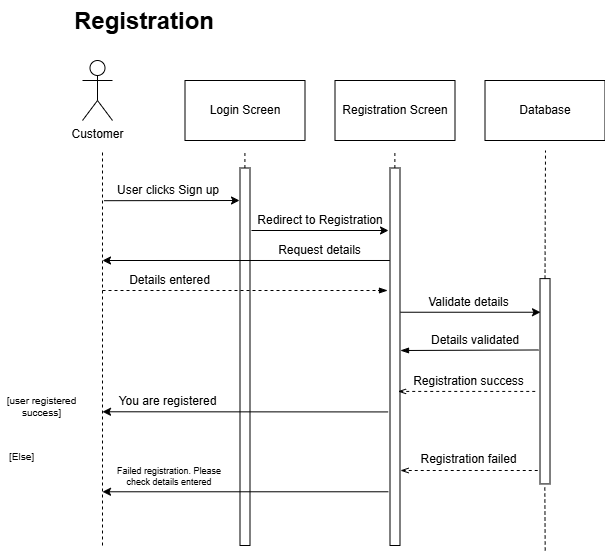

The diagram above was exported from draw.io. Its source (the exported page's mxGraphModel, read from the mxfile embedded in the PNG):
<mxGraphModel dx="1444" dy="811" grid="1" gridSize="10" guides="1" tooltips="1" connect="1" arrows="1" fold="1" page="1" pageScale="1" pageWidth="850" pageHeight="1100" math="0" shadow="0">
  <root>
    <mxCell id="0" />
    <mxCell id="1" parent="0" />
    <mxCell id="Prkp12l16GW-o9txxCFx-189" value="Customer" style="shape=umlActor;verticalLabelPosition=bottom;verticalAlign=top;html=1;outlineConnect=0;" vertex="1" parent="1">
      <mxGeometry x="860" y="680" width="30" height="60" as="geometry" />
    </mxCell>
    <mxCell id="Prkp12l16GW-o9txxCFx-190" value="Database" style="rounded=0;whiteSpace=wrap;html=1;" vertex="1" parent="1">
      <mxGeometry x="1262.5" y="700" width="120" height="60" as="geometry" />
    </mxCell>
    <mxCell id="Prkp12l16GW-o9txxCFx-191" value="" style="rounded=0;whiteSpace=wrap;html=1;rotation=90;" vertex="1" parent="1">
      <mxGeometry x="833.75" y="971.25" width="377.5" height="10" as="geometry" />
    </mxCell>
    <mxCell id="Prkp12l16GW-o9txxCFx-192" value="" style="rounded=0;whiteSpace=wrap;html=1;rotation=90;" vertex="1" parent="1">
      <mxGeometry x="983.75" y="971.25" width="377.5" height="10" as="geometry" />
    </mxCell>
    <mxCell id="Prkp12l16GW-o9txxCFx-193" value="" style="endArrow=classic;html=1;rounded=0;exitX=0.116;exitY=-0.146;exitDx=0;exitDy=0;exitPerimeter=0;" edge="1" parent="1">
      <mxGeometry width="50" height="50" relative="1" as="geometry">
        <mxPoint x="881.4599999999998" y="820.2028800000003" as="sourcePoint" />
        <mxPoint x="1017" y="820" as="targetPoint" />
      </mxGeometry>
    </mxCell>
    <mxCell id="Prkp12l16GW-o9txxCFx-194" value="User clicks Sign up" style="text;html=1;align=center;verticalAlign=middle;whiteSpace=wrap;rounded=0;" vertex="1" parent="1">
      <mxGeometry x="890" y="800" width="112" height="20" as="geometry" />
    </mxCell>
    <mxCell id="Prkp12l16GW-o9txxCFx-195" value="" style="endArrow=classic;html=1;rounded=0;exitX=0.139;exitY=0.038;exitDx=0;exitDy=0;exitPerimeter=0;entryX=0.138;entryY=1.013;entryDx=0;entryDy=0;entryPerimeter=0;" edge="1" parent="1">
      <mxGeometry width="50" height="50" relative="1" as="geometry">
        <mxPoint x="1029" y="850" as="sourcePoint" />
        <mxPoint x="1166" y="850" as="targetPoint" />
      </mxGeometry>
    </mxCell>
    <mxCell id="Prkp12l16GW-o9txxCFx-196" value="Registration Screen" style="rounded=0;whiteSpace=wrap;html=1;" vertex="1" parent="1">
      <mxGeometry x="1112.5" y="700" width="120" height="60" as="geometry" />
    </mxCell>
    <mxCell id="Prkp12l16GW-o9txxCFx-197" value="Login Screen" style="rounded=0;whiteSpace=wrap;html=1;" vertex="1" parent="1">
      <mxGeometry x="962.5" y="700" width="120" height="60" as="geometry" />
    </mxCell>
    <mxCell id="Prkp12l16GW-o9txxCFx-198" value="Redirect to Registration" style="text;html=1;align=center;verticalAlign=middle;whiteSpace=wrap;rounded=0;" vertex="1" parent="1">
      <mxGeometry x="1032.5" y="825" width="130" height="30" as="geometry" />
    </mxCell>
    <mxCell id="Prkp12l16GW-o9txxCFx-199" value="" style="rounded=0;whiteSpace=wrap;html=1;rotation=90;" vertex="1" parent="1">
      <mxGeometry x="1219.85" y="995.78" width="205.31" height="10" as="geometry" />
    </mxCell>
    <mxCell id="Prkp12l16GW-o9txxCFx-200" value="" style="endArrow=classic;html=1;rounded=0;exitX=0.245;exitY=1.013;exitDx=0;exitDy=0;exitPerimeter=0;" edge="1" parent="1" source="Prkp12l16GW-o9txxCFx-192">
      <mxGeometry width="50" height="50" relative="1" as="geometry">
        <mxPoint x="1165.9800000000002" y="879.4600000000003" as="sourcePoint" />
        <mxPoint x="880" y="880" as="targetPoint" />
      </mxGeometry>
    </mxCell>
    <mxCell id="Prkp12l16GW-o9txxCFx-201" value="Request details" style="text;html=1;align=center;verticalAlign=middle;whiteSpace=wrap;rounded=0;" vertex="1" parent="1">
      <mxGeometry x="1045" y="855" width="105" height="30" as="geometry" />
    </mxCell>
    <mxCell id="Prkp12l16GW-o9txxCFx-202" value="" style="endArrow=blockThin;dashed=1;html=1;rounded=0;endFill=1;" edge="1" parent="1">
      <mxGeometry width="50" height="50" relative="1" as="geometry">
        <mxPoint x="880" y="910" as="sourcePoint" />
        <mxPoint x="1165" y="910" as="targetPoint" />
      </mxGeometry>
    </mxCell>
    <mxCell id="Prkp12l16GW-o9txxCFx-203" value="Details entered" style="text;html=1;align=center;verticalAlign=middle;whiteSpace=wrap;rounded=0;" vertex="1" parent="1">
      <mxGeometry x="890" y="890" width="115" height="20" as="geometry" />
    </mxCell>
    <mxCell id="Prkp12l16GW-o9txxCFx-204" value="" style="endArrow=none;html=1;rounded=0;exitX=0.139;exitY=0.038;exitDx=0;exitDy=0;exitPerimeter=0;entryX=0.483;entryY=1.129;entryDx=0;entryDy=0;entryPerimeter=0;startArrow=blockThin;startFill=1;endFill=0;" edge="1" parent="1">
      <mxGeometry width="50" height="50" relative="1" as="geometry">
        <mxPoint x="1178" y="970" as="sourcePoint" />
        <mxPoint x="1316.21" y="969.4749999999999" as="targetPoint" />
      </mxGeometry>
    </mxCell>
    <mxCell id="Prkp12l16GW-o9txxCFx-205" value="Details validated" style="text;html=1;align=center;verticalAlign=middle;whiteSpace=wrap;rounded=0;" vertex="1" parent="1">
      <mxGeometry x="1205.75" y="950" width="94.25" height="20" as="geometry" />
    </mxCell>
    <mxCell id="Prkp12l16GW-o9txxCFx-206" value="" style="endArrow=none;dashed=1;html=1;rounded=0;entryX=0.5;entryY=1;entryDx=0;entryDy=0;startArrow=openThin;startFill=0;" edge="1" parent="1">
      <mxGeometry width="50" height="50" relative="1" as="geometry">
        <mxPoint x="1175.5" y="1010.92" as="sourcePoint" />
        <mxPoint x="1313" y="1010.92" as="targetPoint" />
      </mxGeometry>
    </mxCell>
    <mxCell id="Prkp12l16GW-o9txxCFx-207" value="Registration success" style="text;html=1;align=center;verticalAlign=middle;whiteSpace=wrap;rounded=0;" vertex="1" parent="1">
      <mxGeometry x="1186" y="993.62" width="121.5" height="15" as="geometry" />
    </mxCell>
    <mxCell id="Prkp12l16GW-o9txxCFx-208" value="" style="endArrow=classic;html=1;rounded=0;entryX=0.577;entryY=0.02;entryDx=0;entryDy=0;entryPerimeter=0;exitX=0.269;exitY=1.083;exitDx=0;exitDy=0;exitPerimeter=0;" edge="1" parent="1">
      <mxGeometry width="50" height="50" relative="1" as="geometry">
        <mxPoint x="1165.6900000000003" y="1031.4300000000003" as="sourcePoint" />
        <mxPoint x="880.0000000000002" y="1031.2753600000003" as="targetPoint" />
      </mxGeometry>
    </mxCell>
    <mxCell id="Prkp12l16GW-o9txxCFx-209" value="You are registered" style="text;html=1;align=center;verticalAlign=middle;whiteSpace=wrap;rounded=0;" vertex="1" parent="1">
      <mxGeometry x="887.5" y="1011.28" width="115" height="20" as="geometry" />
    </mxCell>
    <mxCell id="Prkp12l16GW-o9txxCFx-210" value="[user registered success]" style="text;html=1;align=center;verticalAlign=middle;whiteSpace=wrap;rounded=0;fontSize=10;" vertex="1" parent="1">
      <mxGeometry x="778" y="1021.28" width="82.5" height="10" as="geometry" />
    </mxCell>
    <mxCell id="Prkp12l16GW-o9txxCFx-211" value="[Else]" style="text;html=1;align=center;verticalAlign=middle;whiteSpace=wrap;rounded=0;fontSize=10;" vertex="1" parent="1">
      <mxGeometry x="778" y="1071.28" width="42.5" height="10" as="geometry" />
    </mxCell>
    <mxCell id="Prkp12l16GW-o9txxCFx-212" value="" style="endArrow=none;dashed=1;html=1;rounded=0;entryX=0.5;entryY=1;entryDx=0;entryDy=0;startArrow=openThin;startFill=0;" edge="1" parent="1">
      <mxGeometry width="50" height="50" relative="1" as="geometry">
        <mxPoint x="1178" y="1090" as="sourcePoint" />
        <mxPoint x="1315.5" y="1090" as="targetPoint" />
      </mxGeometry>
    </mxCell>
    <mxCell id="Prkp12l16GW-o9txxCFx-213" value="Registration failed" style="text;html=1;align=center;verticalAlign=middle;whiteSpace=wrap;rounded=0;" vertex="1" parent="1">
      <mxGeometry x="1186" y="1071.28" width="121.5" height="15" as="geometry" />
    </mxCell>
    <mxCell id="Prkp12l16GW-o9txxCFx-214" value="" style="endArrow=classic;html=1;rounded=0;exitX=0.269;exitY=1.083;exitDx=0;exitDy=0;exitPerimeter=0;" edge="1" parent="1">
      <mxGeometry width="50" height="50" relative="1" as="geometry">
        <mxPoint x="1165.9800000000002" y="1111.2800000000002" as="sourcePoint" />
        <mxPoint x="880" y="1111.28" as="targetPoint" />
      </mxGeometry>
    </mxCell>
    <mxCell id="Prkp12l16GW-o9txxCFx-215" value="Failed registration. Please check details entered" style="text;html=1;align=center;verticalAlign=middle;whiteSpace=wrap;rounded=0;fontSize=9;" vertex="1" parent="1">
      <mxGeometry x="890.5" y="1086.28" width="112" height="20" as="geometry" />
    </mxCell>
    <mxCell id="Prkp12l16GW-o9txxCFx-216" value="" style="endArrow=none;dashed=1;html=1;rounded=0;" edge="1" parent="1">
      <mxGeometry width="50" height="50" relative="1" as="geometry">
        <mxPoint x="880" y="1165" as="sourcePoint" />
        <mxPoint x="880" y="770" as="targetPoint" />
      </mxGeometry>
    </mxCell>
    <mxCell id="Prkp12l16GW-o9txxCFx-217" value="" style="endArrow=none;dashed=1;html=1;rounded=0;exitX=0;exitY=0.75;exitDx=0;exitDy=0;" edge="1" parent="1">
      <mxGeometry width="50" height="50" relative="1" as="geometry">
        <mxPoint x="1022.41" y="787.5000000000002" as="sourcePoint" />
        <mxPoint x="1022.41" y="770" as="targetPoint" />
      </mxGeometry>
    </mxCell>
    <mxCell id="Prkp12l16GW-o9txxCFx-218" value="" style="endArrow=none;dashed=1;html=1;rounded=0;exitX=0;exitY=0.75;exitDx=0;exitDy=0;" edge="1" parent="1">
      <mxGeometry width="50" height="50" relative="1" as="geometry">
        <mxPoint x="1172.37" y="787.5000000000002" as="sourcePoint" />
        <mxPoint x="1172.37" y="770" as="targetPoint" />
      </mxGeometry>
    </mxCell>
    <mxCell id="Prkp12l16GW-o9txxCFx-219" value="" style="endArrow=none;dashed=1;html=1;rounded=0;exitX=0;exitY=0.5;exitDx=0;exitDy=0;" edge="1" parent="1" source="Prkp12l16GW-o9txxCFx-199">
      <mxGeometry width="50" height="50" relative="1" as="geometry">
        <mxPoint x="1060" y="950" as="sourcePoint" />
        <mxPoint x="1323" y="770" as="targetPoint" />
      </mxGeometry>
    </mxCell>
    <mxCell id="Prkp12l16GW-o9txxCFx-220" value="" style="endArrow=none;dashed=1;html=1;rounded=0;entryX=1;entryY=0.5;entryDx=0;entryDy=0;" edge="1" parent="1">
      <mxGeometry width="50" height="50" relative="1" as="geometry">
        <mxPoint x="1322.7" y="1170" as="sourcePoint" />
        <mxPoint x="1322.3049999999998" y="1105.0049999999994" as="targetPoint" />
      </mxGeometry>
    </mxCell>
    <mxCell id="Prkp12l16GW-o9txxCFx-221" value="" style="endArrow=classic;html=1;rounded=0;" edge="1" parent="1">
      <mxGeometry width="50" height="50" relative="1" as="geometry">
        <mxPoint x="1178" y="931.74" as="sourcePoint" />
        <mxPoint x="1318" y="931.74" as="targetPoint" />
      </mxGeometry>
    </mxCell>
    <mxCell id="Prkp12l16GW-o9txxCFx-222" value="Validate details" style="text;html=1;align=center;verticalAlign=middle;whiteSpace=wrap;rounded=0;" vertex="1" parent="1">
      <mxGeometry x="1199.25" y="906.88" width="95" height="30" as="geometry" />
    </mxCell>
    <mxCell id="Prkp12l16GW-o9txxCFx-223" value="&lt;h1 style=&quot;margin-top: 0px;&quot;&gt;&lt;span style=&quot;background-color: initial;&quot;&gt;Registration&lt;/span&gt;&lt;/h1&gt;" style="text;html=1;whiteSpace=wrap;overflow=hidden;rounded=0;" vertex="1" parent="1">
      <mxGeometry x="850" y="620" width="150" height="40" as="geometry" />
    </mxCell>
  </root>
</mxGraphModel>